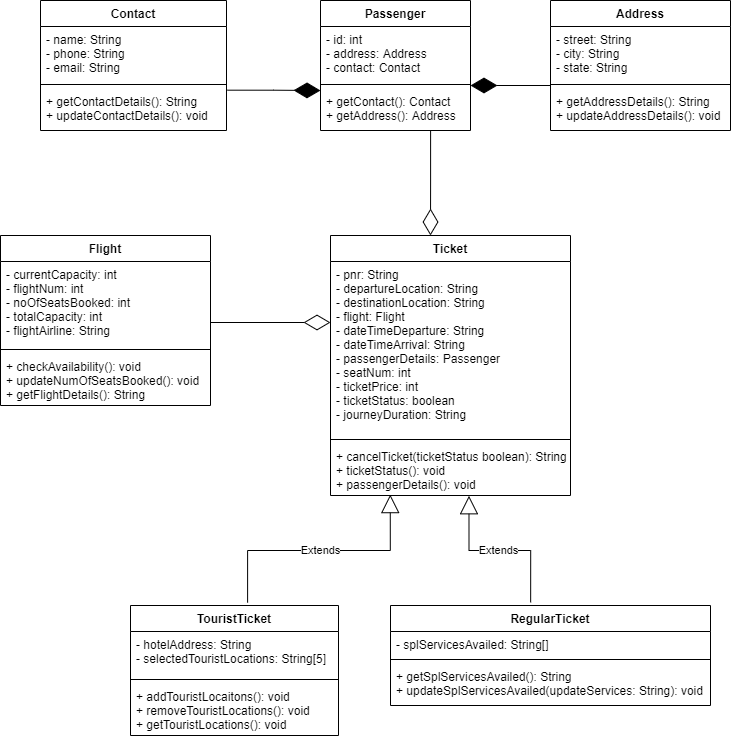

The diagram above was exported from draw.io. Its source (the exported page's mxGraphModel, read from the mxfile embedded in the PNG):
<mxGraphModel dx="1019" dy="519" grid="1" gridSize="10" guides="1" tooltips="1" connect="1" arrows="1" fold="1" page="1" pageScale="1" pageWidth="827" pageHeight="1169" math="0" shadow="0">
  <root>
    <mxCell id="0" />
    <mxCell id="1" parent="0" />
    <mxCell id="Mraftl9JYhL7Rvmr2qx3-5" value="Ticket" style="swimlane;fontStyle=1;align=center;verticalAlign=top;childLayout=stackLayout;horizontal=1;startSize=26;horizontalStack=0;resizeParent=1;resizeParentMax=0;resizeLast=0;collapsible=1;marginBottom=0;hachureGap=4;pointerEvents=0;" parent="1" vertex="1">
      <mxGeometry x="380" y="300" width="240" height="260" as="geometry" />
    </mxCell>
    <mxCell id="Mraftl9JYhL7Rvmr2qx3-6" value="- pnr: String&#10;- departureLocation: String&#10;- destinationLocation: String&#10;- flight: Flight&#10;- dateTimeDeparture: String&#10;- dateTimeArrival: String&#10;- passengerDetails: Passenger&#10;- seatNum: int&#10;- ticketPrice: int&#10;- ticketStatus: boolean&#10;- journeyDuration: String&#10;" style="text;strokeColor=none;fillColor=none;align=left;verticalAlign=top;spacingLeft=4;spacingRight=4;overflow=hidden;rotatable=0;points=[[0,0.5],[1,0.5]];portConstraint=eastwest;" parent="Mraftl9JYhL7Rvmr2qx3-5" vertex="1">
      <mxGeometry y="26" width="240" height="174" as="geometry" />
    </mxCell>
    <mxCell id="Mraftl9JYhL7Rvmr2qx3-7" value="" style="line;strokeWidth=1;fillColor=none;align=left;verticalAlign=middle;spacingTop=-1;spacingLeft=3;spacingRight=3;rotatable=0;labelPosition=right;points=[];portConstraint=eastwest;" parent="Mraftl9JYhL7Rvmr2qx3-5" vertex="1">
      <mxGeometry y="200" width="240" height="8" as="geometry" />
    </mxCell>
    <mxCell id="Mraftl9JYhL7Rvmr2qx3-8" value="+ cancelTicket(ticketStatus boolean): String&#10;+ ticketStatus(): void&#10;+ passengerDetails(): void" style="text;strokeColor=none;fillColor=none;align=left;verticalAlign=top;spacingLeft=4;spacingRight=4;overflow=hidden;rotatable=0;points=[[0,0.5],[1,0.5]];portConstraint=eastwest;" parent="Mraftl9JYhL7Rvmr2qx3-5" vertex="1">
      <mxGeometry y="208" width="240" height="52" as="geometry" />
    </mxCell>
    <mxCell id="Mraftl9JYhL7Rvmr2qx3-9" value="RegularTicket" style="swimlane;fontStyle=1;align=center;verticalAlign=top;childLayout=stackLayout;horizontal=1;startSize=26;horizontalStack=0;resizeParent=1;resizeParentMax=0;resizeLast=0;collapsible=1;marginBottom=0;hachureGap=4;pointerEvents=0;" parent="1" vertex="1">
      <mxGeometry x="440" y="670" width="320" height="100" as="geometry" />
    </mxCell>
    <mxCell id="Mraftl9JYhL7Rvmr2qx3-10" value="- splServicesAvailed: String[]" style="text;strokeColor=none;fillColor=none;align=left;verticalAlign=top;spacingLeft=4;spacingRight=4;overflow=hidden;rotatable=0;points=[[0,0.5],[1,0.5]];portConstraint=eastwest;" parent="Mraftl9JYhL7Rvmr2qx3-9" vertex="1">
      <mxGeometry y="26" width="320" height="24" as="geometry" />
    </mxCell>
    <mxCell id="Mraftl9JYhL7Rvmr2qx3-11" value="" style="line;strokeWidth=1;fillColor=none;align=left;verticalAlign=middle;spacingTop=-1;spacingLeft=3;spacingRight=3;rotatable=0;labelPosition=right;points=[];portConstraint=eastwest;" parent="Mraftl9JYhL7Rvmr2qx3-9" vertex="1">
      <mxGeometry y="50" width="320" height="8" as="geometry" />
    </mxCell>
    <mxCell id="Mraftl9JYhL7Rvmr2qx3-12" value="+ getSplServicesAvailed(): String&#10;+ updateSplServicesAvailed(updateServices: String): void" style="text;strokeColor=none;fillColor=none;align=left;verticalAlign=top;spacingLeft=4;spacingRight=4;overflow=hidden;rotatable=0;points=[[0,0.5],[1,0.5]];portConstraint=eastwest;" parent="Mraftl9JYhL7Rvmr2qx3-9" vertex="1">
      <mxGeometry y="58" width="320" height="42" as="geometry" />
    </mxCell>
    <mxCell id="Mraftl9JYhL7Rvmr2qx3-13" value="TouristTicket" style="swimlane;fontStyle=1;align=center;verticalAlign=top;childLayout=stackLayout;horizontal=1;startSize=26;horizontalStack=0;resizeParent=1;resizeParentMax=0;resizeLast=0;collapsible=1;marginBottom=0;hachureGap=4;pointerEvents=0;" parent="1" vertex="1">
      <mxGeometry x="180" y="670" width="208" height="130" as="geometry" />
    </mxCell>
    <mxCell id="Mraftl9JYhL7Rvmr2qx3-14" value="- hotelAddress: String&#10;- selectedTouristLocations: String[5]" style="text;strokeColor=none;fillColor=none;align=left;verticalAlign=top;spacingLeft=4;spacingRight=4;overflow=hidden;rotatable=0;points=[[0,0.5],[1,0.5]];portConstraint=eastwest;" parent="Mraftl9JYhL7Rvmr2qx3-13" vertex="1">
      <mxGeometry y="26" width="208" height="44" as="geometry" />
    </mxCell>
    <mxCell id="Mraftl9JYhL7Rvmr2qx3-15" value="" style="line;strokeWidth=1;fillColor=none;align=left;verticalAlign=middle;spacingTop=-1;spacingLeft=3;spacingRight=3;rotatable=0;labelPosition=right;points=[];portConstraint=eastwest;" parent="Mraftl9JYhL7Rvmr2qx3-13" vertex="1">
      <mxGeometry y="70" width="208" height="8" as="geometry" />
    </mxCell>
    <mxCell id="Mraftl9JYhL7Rvmr2qx3-16" value="+ addTouristLocaitons(): void&#10;+ removeTouristLocations(): void&#10;+ getTouristLocations(): void" style="text;strokeColor=none;fillColor=none;align=left;verticalAlign=top;spacingLeft=4;spacingRight=4;overflow=hidden;rotatable=0;points=[[0,0.5],[1,0.5]];portConstraint=eastwest;" parent="Mraftl9JYhL7Rvmr2qx3-13" vertex="1">
      <mxGeometry y="78" width="208" height="52" as="geometry" />
    </mxCell>
    <mxCell id="Mraftl9JYhL7Rvmr2qx3-17" value="Address" style="swimlane;fontStyle=1;align=center;verticalAlign=top;childLayout=stackLayout;horizontal=1;startSize=26;horizontalStack=0;resizeParent=1;resizeParentMax=0;resizeLast=0;collapsible=1;marginBottom=0;hachureGap=4;pointerEvents=0;" parent="1" vertex="1">
      <mxGeometry x="600" y="65" width="180" height="130" as="geometry" />
    </mxCell>
    <mxCell id="Mraftl9JYhL7Rvmr2qx3-18" value="- street: String&#10;- city: String&#10;- state: String" style="text;strokeColor=none;fillColor=none;align=left;verticalAlign=top;spacingLeft=4;spacingRight=4;overflow=hidden;rotatable=0;points=[[0,0.5],[1,0.5]];portConstraint=eastwest;" parent="Mraftl9JYhL7Rvmr2qx3-17" vertex="1">
      <mxGeometry y="26" width="180" height="54" as="geometry" />
    </mxCell>
    <mxCell id="Mraftl9JYhL7Rvmr2qx3-19" value="" style="line;strokeWidth=1;fillColor=none;align=left;verticalAlign=middle;spacingTop=-1;spacingLeft=3;spacingRight=3;rotatable=0;labelPosition=right;points=[];portConstraint=eastwest;" parent="Mraftl9JYhL7Rvmr2qx3-17" vertex="1">
      <mxGeometry y="80" width="180" height="8" as="geometry" />
    </mxCell>
    <mxCell id="Mraftl9JYhL7Rvmr2qx3-20" value="+ getAddressDetails(): String&#10;+ updateAddressDetails(): void" style="text;strokeColor=none;fillColor=none;align=left;verticalAlign=top;spacingLeft=4;spacingRight=4;overflow=hidden;rotatable=0;points=[[0,0.5],[1,0.5]];portConstraint=eastwest;" parent="Mraftl9JYhL7Rvmr2qx3-17" vertex="1">
      <mxGeometry y="88" width="180" height="42" as="geometry" />
    </mxCell>
    <mxCell id="Mraftl9JYhL7Rvmr2qx3-21" value="Contact" style="swimlane;fontStyle=1;align=center;verticalAlign=top;childLayout=stackLayout;horizontal=1;startSize=26;horizontalStack=0;resizeParent=1;resizeParentMax=0;resizeLast=0;collapsible=1;marginBottom=0;hachureGap=4;pointerEvents=0;" parent="1" vertex="1">
      <mxGeometry x="90" y="65" width="186" height="130" as="geometry" />
    </mxCell>
    <mxCell id="Mraftl9JYhL7Rvmr2qx3-22" value="- name: String&#10;- phone: String&#10;- email: String" style="text;strokeColor=none;fillColor=none;align=left;verticalAlign=top;spacingLeft=4;spacingRight=4;overflow=hidden;rotatable=0;points=[[0,0.5],[1,0.5]];portConstraint=eastwest;" parent="Mraftl9JYhL7Rvmr2qx3-21" vertex="1">
      <mxGeometry y="26" width="186" height="54" as="geometry" />
    </mxCell>
    <mxCell id="Mraftl9JYhL7Rvmr2qx3-23" value="" style="line;strokeWidth=1;fillColor=none;align=left;verticalAlign=middle;spacingTop=-1;spacingLeft=3;spacingRight=3;rotatable=0;labelPosition=right;points=[];portConstraint=eastwest;" parent="Mraftl9JYhL7Rvmr2qx3-21" vertex="1">
      <mxGeometry y="80" width="186" height="8" as="geometry" />
    </mxCell>
    <mxCell id="Mraftl9JYhL7Rvmr2qx3-24" value="+ getContactDetails(): String&#10;+ updateContactDetails(): void" style="text;strokeColor=none;fillColor=none;align=left;verticalAlign=top;spacingLeft=4;spacingRight=4;overflow=hidden;rotatable=0;points=[[0,0.5],[1,0.5]];portConstraint=eastwest;" parent="Mraftl9JYhL7Rvmr2qx3-21" vertex="1">
      <mxGeometry y="88" width="186" height="42" as="geometry" />
    </mxCell>
    <mxCell id="Mraftl9JYhL7Rvmr2qx3-25" value="Passenger" style="swimlane;fontStyle=1;align=center;verticalAlign=top;childLayout=stackLayout;horizontal=1;startSize=26;horizontalStack=0;resizeParent=1;resizeParentMax=0;resizeLast=0;collapsible=1;marginBottom=0;hachureGap=4;pointerEvents=0;" parent="1" vertex="1">
      <mxGeometry x="370" y="65" width="150" height="130" as="geometry" />
    </mxCell>
    <mxCell id="Mraftl9JYhL7Rvmr2qx3-26" value="- id: int&#10;- address: Address&#10;- contact: Contact" style="text;strokeColor=none;fillColor=none;align=left;verticalAlign=top;spacingLeft=4;spacingRight=4;overflow=hidden;rotatable=0;points=[[0,0.5],[1,0.5]];portConstraint=eastwest;" parent="Mraftl9JYhL7Rvmr2qx3-25" vertex="1">
      <mxGeometry y="26" width="150" height="54" as="geometry" />
    </mxCell>
    <mxCell id="Mraftl9JYhL7Rvmr2qx3-27" value="" style="line;strokeWidth=1;fillColor=none;align=left;verticalAlign=middle;spacingTop=-1;spacingLeft=3;spacingRight=3;rotatable=0;labelPosition=right;points=[];portConstraint=eastwest;" parent="Mraftl9JYhL7Rvmr2qx3-25" vertex="1">
      <mxGeometry y="80" width="150" height="8" as="geometry" />
    </mxCell>
    <mxCell id="Mraftl9JYhL7Rvmr2qx3-28" value="+ getContact(): Contact&#10;+ getAddress(): Address" style="text;strokeColor=none;fillColor=none;align=left;verticalAlign=top;spacingLeft=4;spacingRight=4;overflow=hidden;rotatable=0;points=[[0,0.5],[1,0.5]];portConstraint=eastwest;" parent="Mraftl9JYhL7Rvmr2qx3-25" vertex="1">
      <mxGeometry y="88" width="150" height="42" as="geometry" />
    </mxCell>
    <mxCell id="Mraftl9JYhL7Rvmr2qx3-29" value="Flight" style="swimlane;fontStyle=1;align=center;verticalAlign=top;childLayout=stackLayout;horizontal=1;startSize=26;horizontalStack=0;resizeParent=1;resizeParentMax=0;resizeLast=0;collapsible=1;marginBottom=0;hachureGap=4;pointerEvents=0;" parent="1" vertex="1">
      <mxGeometry x="50" y="300" width="210" height="170" as="geometry" />
    </mxCell>
    <mxCell id="Mraftl9JYhL7Rvmr2qx3-30" value="- currentCapacity: int&#10;- flightNum: int&#10;- noOfSeatsBooked: int&#10;- totalCapacity: int&#10;- flightAirline: String" style="text;strokeColor=none;fillColor=none;align=left;verticalAlign=top;spacingLeft=4;spacingRight=4;overflow=hidden;rotatable=0;points=[[0,0.5],[1,0.5]];portConstraint=eastwest;" parent="Mraftl9JYhL7Rvmr2qx3-29" vertex="1">
      <mxGeometry y="26" width="210" height="84" as="geometry" />
    </mxCell>
    <mxCell id="Mraftl9JYhL7Rvmr2qx3-31" value="" style="line;strokeWidth=1;fillColor=none;align=left;verticalAlign=middle;spacingTop=-1;spacingLeft=3;spacingRight=3;rotatable=0;labelPosition=right;points=[];portConstraint=eastwest;" parent="Mraftl9JYhL7Rvmr2qx3-29" vertex="1">
      <mxGeometry y="110" width="210" height="8" as="geometry" />
    </mxCell>
    <mxCell id="Mraftl9JYhL7Rvmr2qx3-32" value="+ checkAvailability(): void&#10;+ updateNumOfSeatsBooked(): void&#10;+ getFlightDetails(): String" style="text;strokeColor=none;fillColor=none;align=left;verticalAlign=top;spacingLeft=4;spacingRight=4;overflow=hidden;rotatable=0;points=[[0,0.5],[1,0.5]];portConstraint=eastwest;" parent="Mraftl9JYhL7Rvmr2qx3-29" vertex="1">
      <mxGeometry y="118" width="210" height="52" as="geometry" />
    </mxCell>
    <mxCell id="X2yHKL-ydDs7MtU4k3Q0-3" value="Extends" style="endArrow=block;endSize=16;endFill=0;html=1;rounded=0;edgeStyle=orthogonalEdgeStyle;exitX=0.563;exitY=-0.022;exitDx=0;exitDy=0;exitPerimeter=0;entryX=0.249;entryY=0.983;entryDx=0;entryDy=0;entryPerimeter=0;" parent="1" source="Mraftl9JYhL7Rvmr2qx3-13" target="Mraftl9JYhL7Rvmr2qx3-8" edge="1">
      <mxGeometry width="160" relative="1" as="geometry">
        <mxPoint x="310" y="600" as="sourcePoint" />
        <mxPoint x="350" y="540" as="targetPoint" />
      </mxGeometry>
    </mxCell>
    <mxCell id="X2yHKL-ydDs7MtU4k3Q0-4" value="Extends" style="endArrow=block;endSize=16;endFill=0;html=1;rounded=0;edgeStyle=orthogonalEdgeStyle;exitX=0.438;exitY=-0.031;exitDx=0;exitDy=0;exitPerimeter=0;entryX=0.577;entryY=1.005;entryDx=0;entryDy=0;entryPerimeter=0;" parent="1" source="Mraftl9JYhL7Rvmr2qx3-9" target="Mraftl9JYhL7Rvmr2qx3-8" edge="1">
      <mxGeometry width="160" relative="1" as="geometry">
        <mxPoint x="502" y="570" as="sourcePoint" />
        <mxPoint x="662" y="570" as="targetPoint" />
      </mxGeometry>
    </mxCell>
    <mxCell id="X2yHKL-ydDs7MtU4k3Q0-6" value="" style="endArrow=diamondThin;endFill=0;endSize=24;html=1;rounded=0;edgeStyle=orthogonalEdgeStyle;" parent="1" edge="1">
      <mxGeometry width="160" relative="1" as="geometry">
        <mxPoint x="260" y="387" as="sourcePoint" />
        <mxPoint x="380" y="387" as="targetPoint" />
      </mxGeometry>
    </mxCell>
    <mxCell id="X2yHKL-ydDs7MtU4k3Q0-7" value="" style="endArrow=diamondThin;endFill=0;endSize=24;html=1;rounded=0;edgeStyle=orthogonalEdgeStyle;exitX=0.734;exitY=1.002;exitDx=0;exitDy=0;exitPerimeter=0;" parent="1" source="Mraftl9JYhL7Rvmr2qx3-28" edge="1">
      <mxGeometry width="160" relative="1" as="geometry">
        <mxPoint x="570" y="250" as="sourcePoint" />
        <mxPoint x="480" y="300" as="targetPoint" />
      </mxGeometry>
    </mxCell>
    <mxCell id="X2yHKL-ydDs7MtU4k3Q0-9" value="" style="endArrow=diamondThin;endFill=1;endSize=24;html=1;rounded=0;edgeStyle=orthogonalEdgeStyle;entryX=1;entryY=0.625;entryDx=0;entryDy=0;entryPerimeter=0;" parent="1" target="Mraftl9JYhL7Rvmr2qx3-27" edge="1">
      <mxGeometry width="160" relative="1" as="geometry">
        <mxPoint x="600" y="150" as="sourcePoint" />
        <mxPoint x="530" y="150" as="targetPoint" />
      </mxGeometry>
    </mxCell>
    <mxCell id="X2yHKL-ydDs7MtU4k3Q0-10" value="" style="endArrow=diamondThin;endFill=1;endSize=24;html=1;rounded=0;edgeStyle=orthogonalEdgeStyle;exitX=1.005;exitY=0.04;exitDx=0;exitDy=0;exitPerimeter=0;entryX=0;entryY=0.048;entryDx=0;entryDy=0;entryPerimeter=0;" parent="1" source="Mraftl9JYhL7Rvmr2qx3-24" target="Mraftl9JYhL7Rvmr2qx3-28" edge="1">
      <mxGeometry width="160" relative="1" as="geometry">
        <mxPoint x="330" y="240" as="sourcePoint" />
        <mxPoint x="300" y="155" as="targetPoint" />
      </mxGeometry>
    </mxCell>
  </root>
</mxGraphModel>